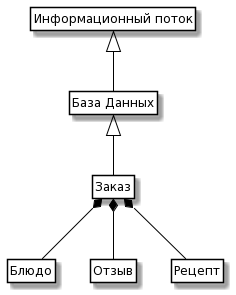

The diagram above was rendered by PlantUML. Its source (embedded in the PNG):
@startuml
skinparam class {
	BackgroundColor White
	ArrowColor Black
	BorderColor Black
}

class ControlInfo as "Информационный поток"

class Order as "Заказ"
class Dish as "Блюдо"
class Review as "Отзыв"
class Recipe as "Рецепт"


class Data as "База Данных"

ControlInfo <|-- Data 
Data <|-- Order
Order *-- Dish
Order *-- Review
Order *-- Recipe

hide members
hide circle
hide methods
@enduml